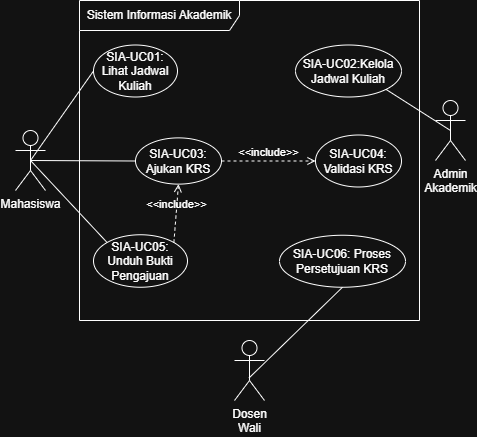

The diagram above was exported from draw.io. Its source (the exported page's mxGraphModel, read from the mxfile embedded in the PNG):
<mxGraphModel dx="427" dy="487" grid="1" gridSize="10" guides="1" tooltips="1" connect="1" arrows="1" fold="1" page="1" pageScale="1" pageWidth="827" pageHeight="1169" math="0" shadow="0">
  <root>
    <mxCell id="0" />
    <mxCell id="1" parent="0" />
    <mxCell id="5CeH8ydI5JNCdTkO9bE1-1" parent="1" style="shape=umlFrame;whiteSpace=wrap;html=1;pointerEvents=0;recursiveResize=0;container=1;collapsible=0;width=160;" value="Sistem Informasi Akademik" vertex="1">
      <mxGeometry height="320" width="340" x="244" y="30" as="geometry" />
    </mxCell>
    <mxCell id="5CeH8ydI5JNCdTkO9bE1-6" parent="5CeH8ydI5JNCdTkO9bE1-1" style="ellipse;html=1;whiteSpace=wrap;" value="SIA-UC05: Unduh Bukti Pengajuan" vertex="1">
      <mxGeometry height="52.5" width="94" x="14" y="234.25" as="geometry" />
    </mxCell>
    <mxCell id="5CeH8ydI5JNCdTkO9bE1-7" parent="5CeH8ydI5JNCdTkO9bE1-1" style="ellipse;html=1;whiteSpace=wrap;" value="SIA-UC01: Lihat Jadwal Kuliah" vertex="1">
      <mxGeometry height="52" width="84" x="14" y="44.5" as="geometry" />
    </mxCell>
    <mxCell id="5CeH8ydI5JNCdTkO9bE1-8" parent="5CeH8ydI5JNCdTkO9bE1-1" style="ellipse;html=1;whiteSpace=wrap;" value="SIA-UC03: Ajukan KRS" vertex="1">
      <mxGeometry height="46.25" width="86" x="56" y="137.38" as="geometry" />
    </mxCell>
    <mxCell id="5CeH8ydI5JNCdTkO9bE1-9" parent="5CeH8ydI5JNCdTkO9bE1-1" style="ellipse;html=1;whiteSpace=wrap;" value="SIA-UC02:Kelola Jadwal Kuliah" vertex="1">
      <mxGeometry height="52" width="106" x="216" y="44.5" as="geometry" />
    </mxCell>
    <mxCell id="5CeH8ydI5JNCdTkO9bE1-10" parent="5CeH8ydI5JNCdTkO9bE1-1" style="ellipse;html=1;whiteSpace=wrap;" value="SIA-UC04: Validasi KRS" vertex="1">
      <mxGeometry height="52" width="86" x="236" y="134.5" as="geometry" />
    </mxCell>
    <mxCell id="5CeH8ydI5JNCdTkO9bE1-11" parent="5CeH8ydI5JNCdTkO9bE1-1" style="ellipse;html=1;whiteSpace=wrap;" value="SIA-UC06: Proses Persetujuan KRS" vertex="1">
      <mxGeometry height="52" width="126" x="200" y="234.75" as="geometry" />
    </mxCell>
    <mxCell id="5CeH8ydI5JNCdTkO9bE1-22" edge="1" parent="5CeH8ydI5JNCdTkO9bE1-1" source="5CeH8ydI5JNCdTkO9bE1-6" style="html=1;verticalAlign=bottom;labelBackgroundColor=none;endArrow=open;endFill=0;dashed=1;rounded=0;exitX=1;exitY=0;exitDx=0;exitDy=0;entryX=0.5;entryY=1;entryDx=0;entryDy=0;" target="5CeH8ydI5JNCdTkO9bE1-8" value="&amp;lt;&amp;lt;include&amp;gt;&amp;gt;">
      <mxGeometry relative="1" width="160" as="geometry">
        <mxPoint x="66" y="230" as="sourcePoint" />
        <mxPoint x="226" y="230" as="targetPoint" />
      </mxGeometry>
    </mxCell>
    <mxCell id="5CeH8ydI5JNCdTkO9bE1-23" edge="1" parent="5CeH8ydI5JNCdTkO9bE1-1" source="5CeH8ydI5JNCdTkO9bE1-8" style="html=1;verticalAlign=bottom;labelBackgroundColor=none;endArrow=open;endFill=0;dashed=1;rounded=0;exitX=1;exitY=0.5;exitDx=0;exitDy=0;entryX=0;entryY=0.5;entryDx=0;entryDy=0;" target="5CeH8ydI5JNCdTkO9bE1-10" value="&amp;lt;&amp;lt;include&amp;gt;&amp;gt;">
      <mxGeometry relative="1" width="160" as="geometry">
        <mxPoint x="104" y="252" as="sourcePoint" />
        <mxPoint x="139" y="187" as="targetPoint" />
      </mxGeometry>
    </mxCell>
    <mxCell id="5CeH8ydI5JNCdTkO9bE1-12" edge="1" parent="1" source="5CeH8ydI5JNCdTkO9bE1-2" style="rounded=0;orthogonalLoop=1;jettySize=auto;html=1;exitX=0.5;exitY=0.5;exitDx=0;exitDy=0;exitPerimeter=0;entryX=0;entryY=0.5;entryDx=0;entryDy=0;endArrow=none;endFill=0;" target="5CeH8ydI5JNCdTkO9bE1-7">
      <mxGeometry relative="1" as="geometry" />
    </mxCell>
    <mxCell id="5CeH8ydI5JNCdTkO9bE1-2" parent="1" style="shape=umlActor;verticalLabelPosition=bottom;verticalAlign=top;html=1;" value="Mahasiswa" vertex="1">
      <mxGeometry height="60" width="30" x="180" y="160" as="geometry" />
    </mxCell>
    <mxCell id="5CeH8ydI5JNCdTkO9bE1-3" parent="1" style="shape=umlActor;verticalLabelPosition=bottom;verticalAlign=top;html=1;" value="Dosen&lt;div&gt;Wali&lt;/div&gt;" vertex="1">
      <mxGeometry height="60" width="30" x="399" y="370" as="geometry" />
    </mxCell>
    <mxCell id="5CeH8ydI5JNCdTkO9bE1-4" parent="1" style="shape=umlActor;verticalLabelPosition=bottom;verticalAlign=top;html=1;" value="Admin&lt;div&gt;Akademik&lt;/div&gt;" vertex="1">
      <mxGeometry height="60" width="30" x="600" y="130" as="geometry" />
    </mxCell>
    <mxCell id="5CeH8ydI5JNCdTkO9bE1-14" edge="1" parent="1" source="5CeH8ydI5JNCdTkO9bE1-2" style="rounded=0;orthogonalLoop=1;jettySize=auto;html=1;exitX=0.5;exitY=0.5;exitDx=0;exitDy=0;exitPerimeter=0;entryX=0;entryY=0.5;entryDx=0;entryDy=0;endArrow=none;endFill=0;" target="5CeH8ydI5JNCdTkO9bE1-8">
      <mxGeometry relative="1" as="geometry">
        <mxPoint x="215" y="110" as="sourcePoint" />
        <mxPoint x="268" y="111" as="targetPoint" />
      </mxGeometry>
    </mxCell>
    <mxCell id="5CeH8ydI5JNCdTkO9bE1-16" edge="1" parent="1" source="5CeH8ydI5JNCdTkO9bE1-11" style="rounded=0;orthogonalLoop=1;jettySize=auto;html=1;exitX=0.5;exitY=1;exitDx=0;exitDy=0;entryX=0.478;entryY=0.628;entryDx=0;entryDy=0;endArrow=none;endFill=0;entryPerimeter=0;" target="5CeH8ydI5JNCdTkO9bE1-3">
      <mxGeometry relative="1" as="geometry">
        <mxPoint x="215" y="300" as="sourcePoint" />
        <mxPoint x="268" y="301" as="targetPoint" />
      </mxGeometry>
    </mxCell>
    <mxCell id="5CeH8ydI5JNCdTkO9bE1-19" edge="1" parent="1" source="5CeH8ydI5JNCdTkO9bE1-9" style="rounded=0;orthogonalLoop=1;jettySize=auto;html=1;exitX=1;exitY=1;exitDx=0;exitDy=0;entryX=0.5;entryY=0.5;entryDx=0;entryDy=0;endArrow=none;endFill=0;entryPerimeter=0;" target="5CeH8ydI5JNCdTkO9bE1-4">
      <mxGeometry relative="1" as="geometry">
        <mxPoint x="517" y="327" as="sourcePoint" />
        <mxPoint x="423" y="418" as="targetPoint" />
      </mxGeometry>
    </mxCell>
    <mxCell id="5CeH8ydI5JNCdTkO9bE1-21" edge="1" parent="1" source="5CeH8ydI5JNCdTkO9bE1-2" style="rounded=0;orthogonalLoop=1;jettySize=auto;html=1;exitX=0.5;exitY=0.5;exitDx=0;exitDy=0;exitPerimeter=0;entryX=0;entryY=0;entryDx=0;entryDy=0;endArrow=none;endFill=0;" target="5CeH8ydI5JNCdTkO9bE1-6">
      <mxGeometry relative="1" as="geometry">
        <mxPoint x="215" y="110" as="sourcePoint" />
        <mxPoint x="310" y="201" as="targetPoint" />
      </mxGeometry>
    </mxCell>
  </root>
</mxGraphModel>